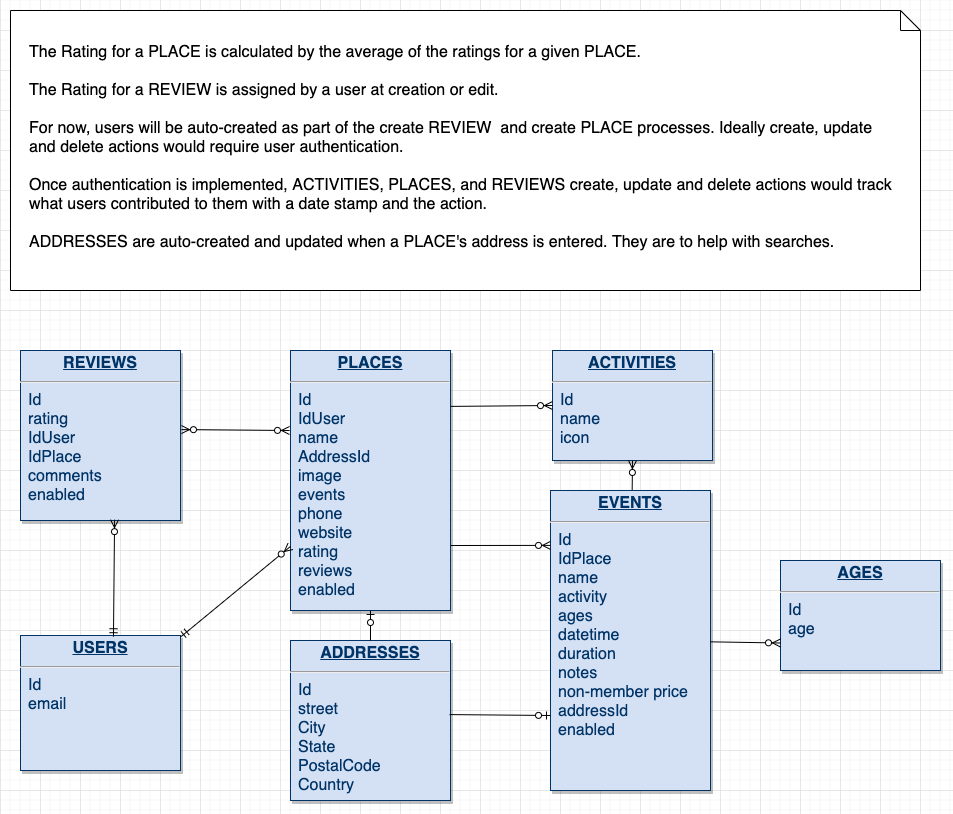

The diagram above was exported from draw.io. Its source (the exported page's mxGraphModel, read from the mxfile embedded in the PNG):
<mxGraphModel dx="1020" dy="646" grid="1" gridSize="10" guides="1" tooltips="1" connect="1" arrows="1" fold="1" page="1" pageScale="1" pageWidth="1400" pageHeight="850" background="#ffffff" math="0" shadow="0">
  <root>
    <mxCell id="0" />
    <mxCell id="1" parent="0" />
    <mxCell id="21" value="&lt;p style=&quot;margin: 4px 0px 0px ; text-align: center ; text-decoration: underline ; font-size: 16px&quot;&gt;&lt;strong style=&quot;font-size: 16px&quot;&gt;ACTIVITIES&lt;/strong&gt;&lt;/p&gt;&lt;hr style=&quot;font-size: 16px&quot;&gt;&lt;p style=&quot;margin: 0px 0px 0px 8px ; font-size: 16px&quot;&gt;Id&lt;/p&gt;&lt;p style=&quot;margin: 0px 0px 0px 8px ; font-size: 16px&quot;&gt;name&lt;/p&gt;&lt;p style=&quot;margin: 0px 0px 0px 8px ; font-size: 16px&quot;&gt;icon&lt;/p&gt;&lt;p style=&quot;margin: 0px 0px 0px 8px ; font-size: 16px&quot;&gt;&lt;br style=&quot;font-size: 16px&quot;&gt;&lt;/p&gt;&lt;p style=&quot;margin: 0px 0px 0px 8px ; font-size: 16px&quot;&gt;&lt;br style=&quot;font-size: 16px&quot;&gt;&lt;/p&gt;" style="verticalAlign=top;align=left;overflow=fill;fontSize=16;fontFamily=Helvetica;html=1;strokeColor=#003366;shadow=1;fillColor=#D4E1F5;fontColor=#003366" parent="1" vertex="1">
      <mxGeometry x="582" y="350" width="160" height="110" as="geometry" />
    </mxCell>
    <mxCell id="23" value="&lt;p style=&quot;margin: 4px 0px 0px; text-align: center; text-decoration: underline; font-size: 16px;&quot;&gt;&lt;strong style=&quot;font-size: 16px;&quot;&gt;ADDRESSES&lt;/strong&gt;&lt;/p&gt;&lt;hr style=&quot;font-size: 16px;&quot;&gt;&lt;p style=&quot;margin: 0px 0px 0px 8px; font-size: 16px;&quot;&gt;Id&lt;/p&gt;&lt;p style=&quot;margin: 0px 0px 0px 8px; font-size: 16px;&quot;&gt;street&lt;/p&gt;&lt;p style=&quot;margin: 0px 0px 0px 8px; font-size: 16px;&quot;&gt;City&lt;/p&gt;&lt;p style=&quot;margin: 0px 0px 0px 8px; font-size: 16px;&quot;&gt;State&lt;/p&gt;&lt;p style=&quot;margin: 0px 0px 0px 8px; font-size: 16px;&quot;&gt;PostalCode&lt;/p&gt;&lt;p style=&quot;margin: 0px 0px 0px 8px; font-size: 16px;&quot;&gt;Country&lt;/p&gt;" style="verticalAlign=top;align=left;overflow=fill;fontSize=16;fontFamily=Helvetica;html=1;strokeColor=#003366;shadow=1;fillColor=#D4E1F5;fontColor=#003366" parent="1" vertex="1">
      <mxGeometry x="320" y="640" width="160" height="160" as="geometry" />
    </mxCell>
    <mxCell id="25" value="&lt;p style=&quot;margin: 4px 0px 0px ; text-align: center ; text-decoration: underline ; font-size: 16px&quot;&gt;&lt;strong style=&quot;font-size: 16px&quot;&gt;PLACES&lt;/strong&gt;&lt;/p&gt;&lt;hr style=&quot;font-size: 16px&quot;&gt;&lt;p style=&quot;margin: 0px 0px 0px 8px ; font-size: 16px&quot;&gt;Id&lt;/p&gt;&lt;p style=&quot;margin: 0px 0px 0px 8px ; font-size: 16px&quot;&gt;IdUser&lt;br&gt;&lt;/p&gt;&lt;p style=&quot;margin: 0px 0px 0px 8px ; font-size: 16px&quot;&gt;name&lt;/p&gt;&lt;p style=&quot;margin: 0px 0px 0px 8px ; font-size: 16px&quot;&gt;AddressId&lt;/p&gt;&lt;p style=&quot;margin: 0px 0px 0px 8px ; font-size: 16px&quot;&gt;image&lt;/p&gt;&lt;p style=&quot;margin: 0px 0px 0px 8px ; font-size: 16px&quot;&gt;events&lt;/p&gt;&lt;p style=&quot;margin: 0px 0px 0px 8px ; font-size: 16px&quot;&gt;phone&lt;/p&gt;&lt;p style=&quot;margin: 0px 0px 0px 8px ; font-size: 16px&quot;&gt;website&lt;/p&gt;&lt;p style=&quot;margin: 0px 0px 0px 8px ; font-size: 16px&quot;&gt;rating&lt;/p&gt;&lt;p style=&quot;margin: 0px 0px 0px 8px ; font-size: 16px&quot;&gt;reviews&lt;/p&gt;&lt;p style=&quot;margin: 0px 0px 0px 8px ; font-size: 16px&quot;&gt;enabled&lt;/p&gt;" style="verticalAlign=top;align=left;overflow=fill;fontSize=16;fontFamily=Helvetica;html=1;strokeColor=#003366;shadow=1;fillColor=#D4E1F5;fontColor=#003366" parent="1" vertex="1">
      <mxGeometry x="320" y="350" width="160" height="260" as="geometry" />
    </mxCell>
    <mxCell id="Tjl4qjBF1dLc7kL9Bgj7-121" value="" style="fontSize=18;html=1;endArrow=ERzeroToMany;endFill=1;entryX=0.5;entryY=1;entryDx=0;entryDy=0;" parent="1" source="Tjl4qjBF1dLc7kL9Bgj7-135" target="21" edge="1">
      <mxGeometry width="100" height="100" relative="1" as="geometry">
        <mxPoint x="745" y="250" as="sourcePoint" />
        <mxPoint x="845" y="150" as="targetPoint" />
      </mxGeometry>
    </mxCell>
    <mxCell id="Tjl4qjBF1dLc7kL9Bgj7-122" value="" style="fontSize=18;html=1;endArrow=ERzeroToOne;endFill=1;entryX=0.5;entryY=1;entryDx=0;entryDy=0;" parent="1" source="23" target="25" edge="1">
      <mxGeometry width="100" height="100" relative="1" as="geometry">
        <mxPoint x="481.0799999999999" y="230" as="sourcePoint" />
        <mxPoint x="581.08" y="130" as="targetPoint" />
      </mxGeometry>
    </mxCell>
    <mxCell id="Tjl4qjBF1dLc7kL9Bgj7-135" value="&lt;p style=&quot;margin: 4px 0px 0px ; text-align: center ; text-decoration: underline ; font-size: 16px&quot;&gt;&lt;strong&gt;&lt;font style=&quot;font-size: 16px&quot;&gt;EVENTS&lt;/font&gt;&lt;/strong&gt;&lt;/p&gt;&lt;hr style=&quot;font-size: 16px&quot;&gt;&lt;p style=&quot;margin: 0px 0px 0px 8px ; font-size: 16px&quot;&gt;&lt;span&gt;&lt;font style=&quot;font-size: 16px&quot;&gt;Id&lt;/font&gt;&lt;/span&gt;&lt;/p&gt;&lt;p style=&quot;margin: 0px 0px 0px 8px ; font-size: 16px&quot;&gt;&lt;font style=&quot;font-size: 16px&quot;&gt;IdPlace&lt;/font&gt;&lt;/p&gt;&lt;p style=&quot;margin: 0px 0px 0px 8px ; font-size: 16px&quot;&gt;&lt;font style=&quot;font-size: 16px&quot;&gt;&lt;span&gt;name&lt;/span&gt;&lt;br&gt;&lt;/font&gt;&lt;/p&gt;&lt;p style=&quot;margin: 0px 0px 0px 8px ; font-size: 16px&quot;&gt;&lt;span&gt;&lt;font style=&quot;font-size: 16px&quot;&gt;activity&lt;/font&gt;&lt;/span&gt;&lt;/p&gt;&lt;p style=&quot;margin: 0px 0px 0px 8px ; font-size: 16px&quot;&gt;&lt;span&gt;&lt;font style=&quot;font-size: 16px&quot;&gt;ages&lt;/font&gt;&lt;/span&gt;&lt;/p&gt;&lt;p style=&quot;margin: 0px 0px 0px 8px ; font-size: 16px&quot;&gt;&lt;span&gt;&lt;font style=&quot;font-size: 16px&quot;&gt;datetime&lt;/font&gt;&lt;/span&gt;&lt;/p&gt;&lt;p style=&quot;margin: 0px 0px 0px 8px ; font-size: 16px&quot;&gt;&lt;span&gt;&lt;font style=&quot;font-size: 16px&quot;&gt;duration&lt;/font&gt;&lt;/span&gt;&lt;/p&gt;&lt;p style=&quot;margin: 0px 0px 0px 8px ; font-size: 16px&quot;&gt;&lt;span&gt;&lt;font style=&quot;font-size: 16px&quot;&gt;notes&lt;/font&gt;&lt;/span&gt;&lt;/p&gt;&lt;p style=&quot;margin: 0px 0px 0px 8px ; font-size: 16px&quot;&gt;&lt;span&gt;&lt;font style=&quot;font-size: 16px&quot;&gt;non-member price&lt;/font&gt;&lt;/span&gt;&lt;/p&gt;&lt;p style=&quot;margin: 0px 0px 0px 8px ; font-size: 16px&quot;&gt;&lt;font style=&quot;font-size: 16px&quot;&gt;addressId&lt;/font&gt;&lt;/p&gt;&lt;p style=&quot;margin: 0px 0px 0px 8px ; font-size: 16px&quot;&gt;&lt;font style=&quot;font-size: 16px&quot;&gt;enabled&lt;br&gt;&lt;/font&gt;&lt;/p&gt;" style="verticalAlign=top;align=left;overflow=fill;fontSize=12;fontFamily=Helvetica;html=1;strokeColor=#003366;shadow=1;fillColor=#D4E1F5;fontColor=#003366" parent="1" vertex="1">
      <mxGeometry x="580" y="490" width="160" height="300" as="geometry" />
    </mxCell>
    <mxCell id="Tjl4qjBF1dLc7kL9Bgj7-137" value="" style="fontSize=18;html=1;endArrow=ERzeroToMany;endFill=1;exitX=1;exitY=0.75;exitDx=0;exitDy=0;entryX=0;entryY=0.183;entryDx=0;entryDy=0;entryPerimeter=0;" parent="1" source="25" target="Tjl4qjBF1dLc7kL9Bgj7-135" edge="1">
      <mxGeometry width="100" height="100" relative="1" as="geometry">
        <mxPoint x="64.00682283201058" y="180" as="sourcePoint" />
        <mxPoint x="31.039999999999964" y="280" as="targetPoint" />
      </mxGeometry>
    </mxCell>
    <mxCell id="Tjl4qjBF1dLc7kL9Bgj7-138" value="&lt;p style=&quot;margin: 4px 0px 0px ; text-align: center ; text-decoration: underline ; font-size: 16px&quot;&gt;&lt;strong style=&quot;font-size: 16px&quot;&gt;REVIEWS&lt;/strong&gt;&lt;/p&gt;&lt;hr style=&quot;font-size: 16px&quot;&gt;&lt;p style=&quot;margin: 0px 0px 0px 8px ; font-size: 16px&quot;&gt;Id&lt;/p&gt;&lt;p style=&quot;margin: 0px 0px 0px 8px ; font-size: 16px&quot;&gt;&lt;span&gt;rating&lt;/span&gt;&lt;/p&gt;&lt;p style=&quot;margin: 0px 0px 0px 8px ; font-size: 16px&quot;&gt;IdUser&lt;/p&gt;&lt;p style=&quot;margin: 0px 0px 0px 8px ; font-size: 16px&quot;&gt;IdPlace&lt;/p&gt;&lt;p style=&quot;margin: 0px 0px 0px 8px ; font-size: 16px&quot;&gt;comments&lt;/p&gt;&lt;p style=&quot;margin: 0px 0px 0px 8px ; font-size: 16px&quot;&gt;enabled&lt;/p&gt;" style="verticalAlign=top;align=left;overflow=fill;fontSize=16;fontFamily=Helvetica;html=1;strokeColor=#003366;shadow=1;fillColor=#D4E1F5;fontColor=#003366" parent="1" vertex="1">
      <mxGeometry x="50" y="350" width="160" height="170" as="geometry" />
    </mxCell>
    <mxCell id="Tjl4qjBF1dLc7kL9Bgj7-139" value="&lt;p style=&quot;margin: 4px 0px 0px; text-align: center; text-decoration: underline; font-size: 16px;&quot;&gt;&lt;strong style=&quot;font-size: 16px;&quot;&gt;USERS&lt;/strong&gt;&lt;/p&gt;&lt;hr style=&quot;font-size: 16px;&quot;&gt;&lt;p style=&quot;margin: 0px 0px 0px 8px; font-size: 16px;&quot;&gt;Id&lt;/p&gt;&lt;p style=&quot;margin: 0px 0px 0px 8px; font-size: 16px;&quot;&gt;email&lt;/p&gt;" style="verticalAlign=top;align=left;overflow=fill;fontSize=16;fontFamily=Helvetica;html=1;strokeColor=#003366;shadow=1;fillColor=#D4E1F5;fontColor=#003366" parent="1" vertex="1">
      <mxGeometry x="50" y="635" width="160" height="135" as="geometry" />
    </mxCell>
    <mxCell id="Tjl4qjBF1dLc7kL9Bgj7-140" value="" style="fontSize=18;html=1;endArrow=ERzeroToMany;endFill=1;startArrow=ERzeroToMany;exitX=1.006;exitY=0.465;exitDx=0;exitDy=0;exitPerimeter=0;" parent="1" source="Tjl4qjBF1dLc7kL9Bgj7-138" edge="1">
      <mxGeometry width="100" height="100" relative="1" as="geometry">
        <mxPoint x="-20" y="530" as="sourcePoint" />
        <mxPoint x="319" y="430" as="targetPoint" />
      </mxGeometry>
    </mxCell>
    <mxCell id="Tjl4qjBF1dLc7kL9Bgj7-143" value="" style="fontSize=18;html=1;endArrow=ERzeroToMany;startArrow=ERmandOne;entryX=0.588;entryY=0.995;entryDx=0;entryDy=0;entryPerimeter=0;exitX=0.581;exitY=0.009;exitDx=0;exitDy=0;exitPerimeter=0;" parent="1" source="Tjl4qjBF1dLc7kL9Bgj7-139" target="Tjl4qjBF1dLc7kL9Bgj7-138" edge="1">
      <mxGeometry width="100" height="100" relative="1" as="geometry">
        <mxPoint x="-80" y="564" as="sourcePoint" />
        <mxPoint x="20" y="464" as="targetPoint" />
      </mxGeometry>
    </mxCell>
    <mxCell id="Tjl4qjBF1dLc7kL9Bgj7-144" value="&lt;p style=&quot;margin: 4px 0px 0px ; text-align: center ; text-decoration: underline ; font-size: 16px&quot;&gt;&lt;strong style=&quot;font-size: 16px&quot;&gt;AGES&lt;/strong&gt;&lt;/p&gt;&lt;hr style=&quot;font-size: 16px&quot;&gt;&lt;p style=&quot;margin: 0px 0px 0px 8px ; font-size: 16px&quot;&gt;Id&lt;/p&gt;&lt;p style=&quot;margin: 0px 0px 0px 8px ; font-size: 16px&quot;&gt;age&lt;/p&gt;" style="verticalAlign=top;align=left;overflow=fill;fontSize=16;fontFamily=Helvetica;html=1;strokeColor=#003366;shadow=1;fillColor=#D4E1F5;fontColor=#003366" parent="1" vertex="1">
      <mxGeometry x="810" y="560" width="160" height="110" as="geometry" />
    </mxCell>
    <mxCell id="Tjl4qjBF1dLc7kL9Bgj7-148" value="" style="fontSize=18;html=1;endArrow=ERzeroToMany;endFill=1;entryX=0;entryY=0.75;entryDx=0;entryDy=0;" parent="1" source="Tjl4qjBF1dLc7kL9Bgj7-135" target="Tjl4qjBF1dLc7kL9Bgj7-144" edge="1">
      <mxGeometry width="100" height="100" relative="1" as="geometry">
        <mxPoint x="705" y="223" as="sourcePoint" />
        <mxPoint x="915" y="170.40999999999997" as="targetPoint" />
      </mxGeometry>
    </mxCell>
    <mxCell id="Tjl4qjBF1dLc7kL9Bgj7-157" value="&lt;br style=&quot;font-size: 16px;&quot;&gt;The Rating for a PLACE is calculated by the average of the ratings for a given PLACE.&lt;br style=&quot;font-size: 16px;&quot;&gt;&lt;br style=&quot;font-size: 16px;&quot;&gt;The Rating for a REVIEW is assigned by a user at creation or edit.&lt;br style=&quot;font-size: 16px;&quot;&gt;&lt;br style=&quot;font-size: 16px;&quot;&gt;For now, users will be auto-created as part of the create REVIEW&amp;nbsp; and create PLACE processes. Ideally create, update and delete actions would require user authentication.&lt;br style=&quot;font-size: 16px;&quot;&gt;&lt;br style=&quot;font-size: 16px;&quot;&gt;Once authentication is implemented, ACTIVITIES, PLACES, and REVIEWS create, update and delete actions would track what users contributed to them with a date stamp and the action.&lt;br style=&quot;font-size: 16px;&quot;&gt;&lt;br style=&quot;font-size: 16px;&quot;&gt;ADDRESSES are auto-created and updated when a PLACE's address is entered. They are to help with searches.&amp;nbsp;" style="shape=note;size=20;whiteSpace=wrap;html=1;align=left;verticalAlign=top;fontSize=16;horizontal=1;spacingLeft=10;spacingBottom=10;spacingRight=10;spacing=9;spacingTop=0;" parent="1" vertex="1">
      <mxGeometry x="40" y="10" width="910" height="280" as="geometry" />
    </mxCell>
    <mxCell id="WfTWUzV-7eotgPtTI4cx-30" value="" style="fontSize=18;html=1;endArrow=ERzeroToOne;endFill=1;entryX=0;entryY=0.75;entryDx=0;entryDy=0;exitX=0.994;exitY=0.463;exitDx=0;exitDy=0;exitPerimeter=0;" parent="1" source="23" target="Tjl4qjBF1dLc7kL9Bgj7-135" edge="1">
      <mxGeometry width="100" height="100" relative="1" as="geometry">
        <mxPoint x="410" y="520" as="sourcePoint" />
        <mxPoint x="550" y="290" as="targetPoint" />
      </mxGeometry>
    </mxCell>
    <mxCell id="Bj17pKCFv8hXU51Q_T3u-25" value="" style="fontSize=18;html=1;endArrow=ERzeroToMany;endFill=1;entryX=0;entryY=0.5;entryDx=0;entryDy=0;exitX=1;exitY=0.215;exitDx=0;exitDy=0;exitPerimeter=0;" edge="1" parent="1" source="25" target="21">
      <mxGeometry width="100" height="100" relative="1" as="geometry">
        <mxPoint x="420" y="300" as="sourcePoint" />
        <mxPoint x="470" y="270" as="targetPoint" />
      </mxGeometry>
    </mxCell>
    <mxCell id="Bj17pKCFv8hXU51Q_T3u-26" value="" style="fontSize=18;html=1;endArrow=ERzeroToMany;startArrow=ERmandOne;" edge="1" parent="1" source="Tjl4qjBF1dLc7kL9Bgj7-139" target="25">
      <mxGeometry width="100" height="100" relative="1" as="geometry">
        <mxPoint x="92.96000000000004" y="536.2149999999999" as="sourcePoint" />
        <mxPoint x="94.07999999999993" y="410.93180000000007" as="targetPoint" />
      </mxGeometry>
    </mxCell>
  </root>
</mxGraphModel>